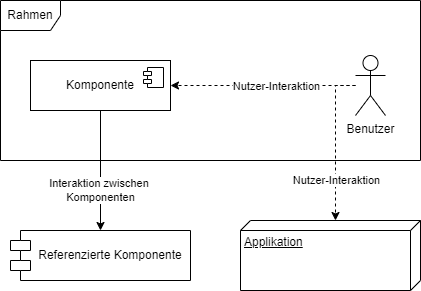

The diagram above was exported from draw.io. Its source (the exported page's mxGraphModel, read from the mxfile embedded in the PNG):
<mxGraphModel dx="814" dy="500" grid="1" gridSize="10" guides="1" tooltips="1" connect="1" arrows="1" fold="1" page="1" pageScale="1" pageWidth="850" pageHeight="1100" math="0" shadow="0">
  <root>
    <mxCell id="0" />
    <mxCell id="1" parent="0" />
    <mxCell id="33CYGFGdQwFmDU2keLfJ-1" value="Rahmen" style="shape=umlFrame;whiteSpace=wrap;html=1;pointerEvents=0;" vertex="1" parent="1">
      <mxGeometry x="40" y="150" width="420" height="160" as="geometry" />
    </mxCell>
    <mxCell id="33CYGFGdQwFmDU2keLfJ-2" value="Referenzierte Komponente" style="shape=module;align=left;spacingLeft=20;align=center;verticalAlign=middle;whiteSpace=wrap;html=1;" vertex="1" parent="1">
      <mxGeometry x="50" y="380" width="180" height="50" as="geometry" />
    </mxCell>
    <mxCell id="33CYGFGdQwFmDU2keLfJ-3" value="Komponente" style="html=1;dropTarget=0;whiteSpace=wrap;" vertex="1" parent="1">
      <mxGeometry x="70" y="210" width="140" height="50" as="geometry" />
    </mxCell>
    <mxCell id="33CYGFGdQwFmDU2keLfJ-4" value="" style="shape=module;jettyWidth=8;jettyHeight=4;" vertex="1" parent="33CYGFGdQwFmDU2keLfJ-3">
      <mxGeometry x="1" width="20" height="20" relative="1" as="geometry">
        <mxPoint x="-27" y="7" as="offset" />
      </mxGeometry>
    </mxCell>
    <mxCell id="33CYGFGdQwFmDU2keLfJ-5" value="Applikation" style="verticalAlign=top;align=left;spacingTop=8;spacingLeft=2;spacingRight=12;shape=cube;size=10;direction=south;fontStyle=4;html=1;whiteSpace=wrap;" vertex="1" parent="1">
      <mxGeometry x="280" y="370" width="180" height="70" as="geometry" />
    </mxCell>
    <mxCell id="33CYGFGdQwFmDU2keLfJ-6" value="Benutzer" style="shape=umlActor;verticalLabelPosition=bottom;verticalAlign=top;html=1;" vertex="1" parent="1">
      <mxGeometry x="395" y="205" width="30" height="60" as="geometry" />
    </mxCell>
    <mxCell id="33CYGFGdQwFmDU2keLfJ-7" value="" style="endArrow=classic;html=1;rounded=0;entryX=1;entryY=0.5;entryDx=0;entryDy=0;dashed=1;" edge="1" parent="1" source="33CYGFGdQwFmDU2keLfJ-6" target="33CYGFGdQwFmDU2keLfJ-3">
      <mxGeometry width="50" height="50" relative="1" as="geometry">
        <mxPoint x="80" y="280" as="sourcePoint" />
        <mxPoint x="200" y="280" as="targetPoint" />
      </mxGeometry>
    </mxCell>
    <mxCell id="33CYGFGdQwFmDU2keLfJ-8" value="Nutzer-Interaktion" style="edgeLabel;html=1;align=center;verticalAlign=middle;resizable=0;points=[];" vertex="1" connectable="0" parent="33CYGFGdQwFmDU2keLfJ-7">
      <mxGeometry x="-0.15" y="1" relative="1" as="geometry">
        <mxPoint as="offset" />
      </mxGeometry>
    </mxCell>
    <mxCell id="33CYGFGdQwFmDU2keLfJ-9" value="" style="endArrow=classic;html=1;rounded=0;entryX=0;entryY=0;entryDx=0;entryDy=85;dashed=1;entryPerimeter=0;" edge="1" parent="1" source="33CYGFGdQwFmDU2keLfJ-6" target="33CYGFGdQwFmDU2keLfJ-5">
      <mxGeometry width="50" height="50" relative="1" as="geometry">
        <mxPoint x="420" y="340" as="sourcePoint" />
        <mxPoint x="230" y="300" as="targetPoint" />
        <Array as="points">
          <mxPoint x="375" y="235" />
        </Array>
      </mxGeometry>
    </mxCell>
    <mxCell id="33CYGFGdQwFmDU2keLfJ-10" value="Nutzer-Interaktion" style="edgeLabel;html=1;align=center;verticalAlign=middle;resizable=0;points=[];" vertex="1" connectable="0" parent="33CYGFGdQwFmDU2keLfJ-9">
      <mxGeometry x="-0.15" y="1" relative="1" as="geometry">
        <mxPoint y="49" as="offset" />
      </mxGeometry>
    </mxCell>
    <mxCell id="33CYGFGdQwFmDU2keLfJ-11" value="" style="endArrow=classic;html=1;rounded=0;entryX=0.5;entryY=0;entryDx=0;entryDy=0;exitX=0.5;exitY=1;exitDx=0;exitDy=0;" edge="1" parent="1" source="33CYGFGdQwFmDU2keLfJ-3" target="33CYGFGdQwFmDU2keLfJ-2">
      <mxGeometry width="50" height="50" relative="1" as="geometry">
        <mxPoint x="90" y="350" as="sourcePoint" />
        <mxPoint x="210" y="350" as="targetPoint" />
      </mxGeometry>
    </mxCell>
    <mxCell id="33CYGFGdQwFmDU2keLfJ-12" value="Interaktion zwischen&amp;nbsp;&lt;div&gt;Komponenten&lt;/div&gt;" style="edgeLabel;html=1;align=center;verticalAlign=middle;resizable=0;points=[];" vertex="1" connectable="0" parent="33CYGFGdQwFmDU2keLfJ-11">
      <mxGeometry x="-0.15" y="1" relative="1" as="geometry">
        <mxPoint x="-1" y="29" as="offset" />
      </mxGeometry>
    </mxCell>
  </root>
</mxGraphModel>